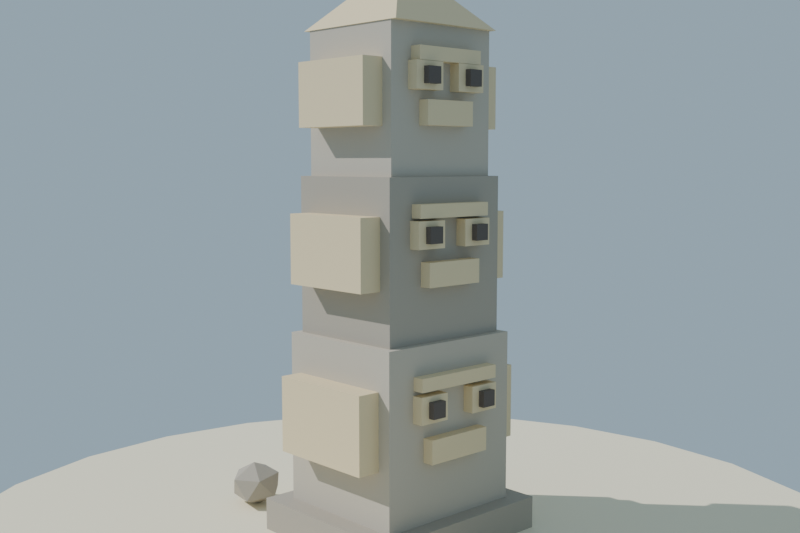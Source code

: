 # Source: totem_isla_lowpoly_media.blend  (saved by Blender 4.2.68; exported with 4.5.12 LTS)
import bpy
from mathutils import Matrix  # noqa: F401  (used for matrix-valued properties, if any)

bpy.ops.wm.read_factory_settings(use_empty=True)
scene = bpy.context.scene
scene.name = 'Scene'

# ---- collections
col_collection = bpy.data.collections.new('Collection'); scene.collection.children.link(col_collection)

# ---- materials (node trees are filled in below, after node groups)
mat_mat_piedra_totem_osc = bpy.data.materials.new('MAT_Piedra_Totem_Osc')
mat_mat_piedra_totem = bpy.data.materials.new('MAT_Piedra_Totem')
mat_mat_talla_totem = bpy.data.materials.new('MAT_Talla_Totem')
mat_mat_ojo_totem = bpy.data.materials.new('MAT_Ojo_Totem')
mat_mat_arena_isla = bpy.data.materials.new('MAT_Arena_Isla')

# ---- material node trees
mat_mat_piedra_totem_osc.use_nodes = True; mat_mat_piedra_totem_osc.node_tree.nodes.clear()
_N = mat_mat_piedra_totem_osc.node_tree.nodes; _L = mat_mat_piedra_totem_osc.node_tree.links
n0 = _N.new('ShaderNodeBsdfPrincipled'); n0.name = 'Principled BSDF'; n0.location = (10, 300)
n0.inputs[0].default_value = (0.42, 0.38, 0.32, 1.0)
n0.inputs[2].default_value = 0.94
n0.inputs[13].default_value = 0.12
n1 = _N.new('ShaderNodeOutputMaterial'); n1.name = 'Material Output'; n1.location = (300, 300)
_L.new(n0.outputs[0], n1.inputs[0])
n1.is_active_output = True
mat_mat_piedra_totem.use_nodes = True; mat_mat_piedra_totem.node_tree.nodes.clear()
_N = mat_mat_piedra_totem.node_tree.nodes; _L = mat_mat_piedra_totem.node_tree.links
n0 = _N.new('ShaderNodeBsdfPrincipled'); n0.name = 'Principled BSDF'; n0.location = (10, 300)
n0.inputs[0].default_value = (0.54, 0.49, 0.41, 1.0)
n0.inputs[2].default_value = 0.93
n0.inputs[13].default_value = 0.12
n1 = _N.new('ShaderNodeOutputMaterial'); n1.name = 'Material Output'; n1.location = (300, 300)
_L.new(n0.outputs[0], n1.inputs[0])
n1.is_active_output = True
mat_mat_talla_totem.use_nodes = True; mat_mat_talla_totem.node_tree.nodes.clear()
_N = mat_mat_talla_totem.node_tree.nodes; _L = mat_mat_talla_totem.node_tree.links
n0 = _N.new('ShaderNodeBsdfPrincipled'); n0.name = 'Principled BSDF'; n0.location = (10, 300)
n0.inputs[0].default_value = (0.8, 0.66, 0.42, 1.0)
n0.inputs[2].default_value = 0.76
n0.inputs[13].default_value = 0.12
n1 = _N.new('ShaderNodeOutputMaterial'); n1.name = 'Material Output'; n1.location = (300, 300)
_L.new(n0.outputs[0], n1.inputs[0])
n1.is_active_output = True
mat_mat_ojo_totem.use_nodes = True; mat_mat_ojo_totem.node_tree.nodes.clear()
_N = mat_mat_ojo_totem.node_tree.nodes; _L = mat_mat_ojo_totem.node_tree.links
n0 = _N.new('ShaderNodeBsdfPrincipled'); n0.name = 'Principled BSDF'; n0.location = (10, 300)
n0.inputs[0].default_value = (0.13, 0.11, 0.1, 1.0)
n0.inputs[13].default_value = 0.12
n1 = _N.new('ShaderNodeOutputMaterial'); n1.name = 'Material Output'; n1.location = (300, 300)
_L.new(n0.outputs[0], n1.inputs[0])
n1.is_active_output = True
mat_mat_arena_isla.use_nodes = True; mat_mat_arena_isla.node_tree.nodes.clear()
_N = mat_mat_arena_isla.node_tree.nodes; _L = mat_mat_arena_isla.node_tree.links
n0 = _N.new('ShaderNodeBsdfPrincipled'); n0.name = 'Principled BSDF'; n0.location = (10, 300)
n0.inputs[0].default_value = (0.92, 0.84, 0.63, 1.0)
n0.inputs[2].default_value = 1.0
n0.inputs[13].default_value = 0.12
n1 = _N.new('ShaderNodeOutputMaterial'); n1.name = 'Material Output'; n1.location = (300, 300)
_L.new(n0.outputs[0], n1.inputs[0])
n1.is_active_output = True

# ---- world
world_mundo = bpy.data.worlds.new('Mundo'); scene.world = world_mundo
world_mundo.use_nodes = True; world_mundo.node_tree.nodes.clear()
_N = world_mundo.node_tree.nodes; _L = world_mundo.node_tree.links
n0 = _N.new('ShaderNodeBackground'); n0.name = 'Background'; n0.location = (10, 300)
n0.inputs[0].default_value = (0.58, 0.79, 0.95, 1.0)
n0.inputs[1].default_value = 0.55
n1 = _N.new('ShaderNodeOutputWorld'); n1.name = 'World Output'; n1.location = (300, 300)
_L.new(n0.outputs[0], n1.inputs[0])
n1.is_active_output = True

# ---- cameras
cam_camera = bpy.data.cameras.new('Camera')
cam_camera.lens = 45.0

# ---- lights
light_sol = bpy.data.lights.new('SOL', 'SUN')
light_sol.energy = 3.4

# ---- meshes
me_sm_totem_m_piedra_totem_osc = bpy.data.meshes.new('SM_Totem_M_Piedra_Totem_Osc')
me_sm_totem_m_piedra_totem_osc.from_pydata([(-0.39, -0.35, 0.045), (-0.39, -0.35, 0.185), (-0.39, 0.35, 0.045), (-0.39, 0.35, 0.185), (0.39, -0.35, 0.045), (0.39, -0.35, 0.185), (0.39, 0.35, 0.045), (0.39, 0.35, 0.185), (-0.28, -0.25, 0.845), (-0.28, -0.25, 1.445), (-0.28, 0.25, 0.845), (-0.28, 0.25, 1.445), (0.28, -0.25, 0.845), (0.28, -0.25, 1.445), (0.28, 0.25, 0.845), (0.28, 0.25, 1.445), (0.3611, 0.6028, 0.07461), (0.3356, 0.7251, 0.1065), (0.4613, 0.6566, 0.1112), (0.4538, 0.5281, 0.1375), (0.3234, 0.5173, 0.1491), (0.2504, 0.639, 0.13), (0.4125, 0.7262, 0.1892), (0.4855, 0.6044, 0.2083), (0.4003, 0.5183, 0.2318), (0.2746, 0.5868, 0.2271), (0.2821, 0.7153, 0.2008), (0.3748, 0.6407, 0.2637), (0.2333, -0.6301, 0.05403), (0.3313, -0.5732, 0.09862), (0.3059, -0.7059, 0.09539), (0.1861, -0.7367, 0.1044), (0.1376, -0.623, 0.1132), (0.2273, -0.5219, 0.1096), (0.3446, -0.6446, 0.1765), (0.2549, -0.7457, 0.1801), (0.1509, -0.6944, 0.1911), (0.1764, -0.5617, 0.1943), (0.2961, -0.5309, 0.1853), (0.2489, -0.6375, 0.2356), (-0.4984, -0.2816, 0.06713), (-0.3792, -0.3379, 0.1077), (-0.5202, -0.3969, 0.1177), (-0.6228, -0.3028, 0.136), (-0.5453, -0.1858, 0.1374), (-0.3947, -0.2075, 0.1199), (-0.43, -0.394, 0.2017), (-0.5806, -0.3723, 0.2192), (-0.5961, -0.2419, 0.2314), (-0.4551, -0.1829, 0.2215), (-0.3525, -0.277, 0.2031), (-0.477, -0.2982, 0.272)], [], [(0, 1, 3, 2), (2, 3, 7, 6), (6, 7, 5, 4), (4, 5, 1, 0), (2, 6, 4, 0), (7, 3, 1, 5), (8, 9, 11, 10), (10, 11, 15, 14), (14, 15, 13, 12), (12, 13, 9, 8), (10, 14, 12, 8), (15, 11, 9, 13), (16, 17, 18), (17, 16, 21), (16, 18, 19), (16, 19, 20), (16, 20, 21), (17, 21, 26), (18, 17, 22), (19, 18, 23), (20, 19, 24), (21, 20, 25), (17, 26, 22), (18, 22, 23), (19, 23, 24), (20, 24, 25), (21, 25, 26), (22, 26, 27), (23, 22, 27), (24, 23, 27), (25, 24, 27), (26, 25, 27), (28, 29, 30), (29, 28, 33), (28, 30, 31), (28, 31, 32), (28, 32, 33), (29, 33, 38), (30, 29, 34), (31, 30, 35), (32, 31, 36), (33, 32, 37), (29, 38, 34), (30, 34, 35), (31, 35, 36), (32, 36, 37), (33, 37, 38), (34, 38, 39), (35, 34, 39), (36, 35, 39), (37, 36, 39), (38, 37, 39), (40, 41, 42), (41, 40, 45), (40, 42, 43), (40, 43, 44), (40, 44, 45), (41, 45, 50), (42, 41, 46), (43, 42, 47), (44, 43, 48), (45, 44, 49), (41, 50, 46), (42, 46, 47), (43, 47, 48), (44, 48, 49), (45, 49, 50), (46, 50, 51), (47, 46, 51), (48, 47, 51), (49, 48, 51), (50, 49, 51)])
me_sm_totem_m_piedra_totem_osc.materials.append(mat_mat_piedra_totem_osc)
me_sm_totem_m_piedra_totem_osc.update()
me_sm_totem_m_piedra_totem = bpy.data.meshes.new('SM_Totem_M_Piedra_Totem')
me_sm_totem_m_piedra_totem.from_pydata([(-0.31, -0.28, 0.185), (-0.31, -0.28, 0.845), (-0.31, 0.28, 0.185), (-0.31, 0.28, 0.845), (0.31, -0.28, 0.185), (0.31, -0.28, 0.845), (0.31, 0.28, 0.185), (0.31, 0.28, 0.845), (-0.25, -0.225, 1.445), (-0.25, -0.225, 1.985), (-0.25, 0.225, 1.445), (-0.25, 0.225, 1.985), (0.25, -0.225, 1.445), (0.25, -0.225, 1.985), (0.25, 0.225, 1.445), (0.25, 0.225, 1.985)], [], [(0, 1, 3, 2), (2, 3, 7, 6), (6, 7, 5, 4), (4, 5, 1, 0), (2, 6, 4, 0), (7, 3, 1, 5), (8, 9, 11, 10), (10, 11, 15, 14), (14, 15, 13, 12), (12, 13, 9, 8), (10, 14, 12, 8), (15, 11, 9, 13)])
me_sm_totem_m_piedra_totem.materials.append(mat_mat_piedra_totem)
me_sm_totem_m_piedra_totem.update()
me_sm_totem_m_talla_totem = bpy.data.meshes.new('SM_Totem_M_Talla_Totem')
me_sm_totem_m_talla_totem.from_pydata([(-0.1922, 0.275, 0.688), (-0.1922, 0.275, 0.738), (-0.1922, 0.325, 0.688), (-0.1922, 0.325, 0.738), (0.1922, 0.275, 0.688), (0.1922, 0.275, 0.738), (0.1922, 0.325, 0.688), (0.1922, 0.325, 0.738), (-0.1952, 0.275, 0.5706), (-0.1952, 0.275, 0.6706), (-0.1952, 0.325, 0.5706), (-0.1952, 0.325, 0.6706), (-0.0652, 0.275, 0.5706), (-0.0652, 0.275, 0.6706), (-0.0652, 0.325, 0.5706), (-0.0652, 0.325, 0.6706), (0.0652, 0.275, 0.5706), (0.0652, 0.275, 0.6706), (0.0652, 0.325, 0.5706), (0.0652, 0.325, 0.6706), (0.1952, 0.275, 0.5706), (0.1952, 0.275, 0.6706), (0.1952, 0.325, 0.5706), (0.1952, 0.325, 0.6706), (-0.1426, 0.275, 0.4172), (-0.1426, 0.275, 0.5072), (-0.1426, 0.325, 0.4172), (-0.1426, 0.325, 0.5072), (0.1426, 0.275, 0.4172), (0.1426, 0.275, 0.5072), (0.1426, 0.325, 0.4172), (0.1426, 0.325, 0.5072), (-0.4, -0.224, 0.4028), (-0.4, -0.224, 0.6932), (-0.4, 0.224, 0.4028), (-0.4, 0.224, 0.6932), (-0.31, -0.224, 0.4028), (-0.31, -0.224, 0.6932), (-0.31, 0.224, 0.4028), (-0.31, 0.224, 0.6932), (0.31, -0.224, 0.4028), (0.31, -0.224, 0.6932), (0.31, 0.224, 0.4028), (0.31, 0.224, 0.6932), (0.4, -0.224, 0.4028), (0.4, -0.224, 0.6932), (0.4, 0.224, 0.4028), (0.4, 0.224, 0.6932), (-0.1736, 0.245, 1.3), (-0.1736, 0.245, 1.35), (-0.1736, 0.295, 1.3), (-0.1736, 0.295, 1.35), (0.1736, 0.245, 1.3), (0.1736, 0.245, 1.35), (0.1736, 0.295, 1.3), (0.1736, 0.295, 1.35), (-0.1826, 0.245, 1.191), (-0.1826, 0.245, 1.291), (-0.1826, 0.295, 1.191), (-0.1826, 0.295, 1.291), (-0.0526, 0.245, 1.191), (-0.0526, 0.245, 1.291), (-0.0526, 0.295, 1.191), (-0.0526, 0.295, 1.291), (0.0526, 0.245, 1.191), (0.0526, 0.245, 1.291), (0.0526, 0.295, 1.191), (0.0526, 0.295, 1.291), (0.1826, 0.245, 1.191), (0.1826, 0.245, 1.291), (0.1826, 0.295, 1.191), (0.1826, 0.295, 1.291), (-0.1288, 0.245, 1.052), (-0.1288, 0.245, 1.142), (-0.1288, 0.295, 1.052), (-0.1288, 0.295, 1.142), (0.1288, 0.245, 1.052), (0.1288, 0.245, 1.142), (0.1288, 0.295, 1.052), (0.1288, 0.295, 1.142), (-0.37, -0.2, 1.043), (-0.37, -0.2, 1.307), (-0.37, 0.2, 1.043), (-0.37, 0.2, 1.307), (-0.28, -0.2, 1.043), (-0.28, -0.2, 1.307), (-0.28, 0.2, 1.043), (-0.28, 0.2, 1.307), (0.28, -0.2, 1.043), (0.28, -0.2, 1.307), (0.28, 0.2, 1.043), (0.28, 0.2, 1.307), (0.37, -0.2, 1.043), (0.37, -0.2, 1.307), (0.37, 0.2, 1.043), (0.37, 0.2, 1.307), (-0.155, 0.22, 1.852), (-0.155, 0.22, 1.902), (-0.155, 0.27, 1.852), (-0.155, 0.27, 1.902), (0.155, 0.22, 1.852), (0.155, 0.22, 1.902), (0.155, 0.27, 1.852), (0.155, 0.27, 1.902), (-0.17, 0.22, 1.751), (-0.17, 0.22, 1.851), (-0.17, 0.27, 1.751), (-0.17, 0.27, 1.851), (-0.04, 0.22, 1.751), (-0.04, 0.22, 1.851), (-0.04, 0.27, 1.751), (-0.04, 0.27, 1.851), (0.04, 0.22, 1.751), (0.04, 0.22, 1.851), (0.04, 0.27, 1.751), (0.04, 0.27, 1.851), (0.17, 0.22, 1.751), (0.17, 0.22, 1.851), (0.17, 0.27, 1.751), (0.17, 0.27, 1.851), (-0.115, 0.22, 1.627), (-0.115, 0.22, 1.717), (-0.115, 0.27, 1.627), (-0.115, 0.27, 1.717), (0.115, 0.22, 1.627), (0.115, 0.22, 1.717), (0.115, 0.27, 1.627), (0.115, 0.27, 1.717), (-0.34, -0.18, 1.623), (-0.34, -0.18, 1.861), (-0.34, 0.18, 1.623), (-0.34, 0.18, 1.861), (-0.25, -0.18, 1.623), (-0.25, -0.18, 1.861), (-0.25, 0.18, 1.623), (-0.25, 0.18, 1.861), (0.25, -0.18, 1.623), (0.25, -0.18, 1.861), (0.25, 0.18, 1.623), (0.25, 0.18, 1.861), (0.34, -0.18, 1.623), (0.34, -0.18, 1.861), (0.34, 0.18, 1.623), (0.34, 0.18, 1.861), (-0.2546, 0.2546, 1.985), (0.2546, 0.2546, 1.985), (0.2546, -0.2546, 1.985), (-0.2546, -0.2546, 1.985), (0.0, 0.0, 2.245)], [], [(0, 1, 3, 2), (2, 3, 7, 6), (6, 7, 5, 4), (4, 5, 1, 0), (2, 6, 4, 0), (7, 3, 1, 5), (8, 9, 11, 10), (10, 11, 15, 14), (14, 15, 13, 12), (12, 13, 9, 8), (10, 14, 12, 8), (15, 11, 9, 13), (16, 17, 19, 18), (18, 19, 23, 22), (22, 23, 21, 20), (20, 21, 17, 16), (18, 22, 20, 16), (23, 19, 17, 21), (24, 25, 27, 26), (26, 27, 31, 30), (30, 31, 29, 28), (28, 29, 25, 24), (26, 30, 28, 24), (31, 27, 25, 29), (32, 33, 35, 34), (34, 35, 39, 38), (38, 39, 37, 36), (36, 37, 33, 32), (34, 38, 36, 32), (39, 35, 33, 37), (40, 41, 43, 42), (42, 43, 47, 46), (46, 47, 45, 44), (44, 45, 41, 40), (42, 46, 44, 40), (47, 43, 41, 45), (48, 49, 51, 50), (50, 51, 55, 54), (54, 55, 53, 52), (52, 53, 49, 48), (50, 54, 52, 48), (55, 51, 49, 53), (56, 57, 59, 58), (58, 59, 63, 62), (62, 63, 61, 60), (60, 61, 57, 56), (58, 62, 60, 56), (63, 59, 57, 61), (64, 65, 67, 66), (66, 67, 71, 70), (70, 71, 69, 68), (68, 69, 65, 64), (66, 70, 68, 64), (71, 67, 65, 69), (72, 73, 75, 74), (74, 75, 79, 78), (78, 79, 77, 76), (76, 77, 73, 72), (74, 78, 76, 72), (79, 75, 73, 77), (80, 81, 83, 82), (82, 83, 87, 86), (86, 87, 85, 84), (84, 85, 81, 80), (82, 86, 84, 80), (87, 83, 81, 85), (88, 89, 91, 90), (90, 91, 95, 94), (94, 95, 93, 92), (92, 93, 89, 88), (90, 94, 92, 88), (95, 91, 89, 93), (96, 97, 99, 98), (98, 99, 103, 102), (102, 103, 101, 100), (100, 101, 97, 96), (98, 102, 100, 96), (103, 99, 97, 101), (104, 105, 107, 106), (106, 107, 111, 110), (110, 111, 109, 108), (108, 109, 105, 104), (106, 110, 108, 104), (111, 107, 105, 109), (112, 113, 115, 114), (114, 115, 119, 118), (118, 119, 117, 116), (116, 117, 113, 112), (114, 118, 116, 112), (119, 115, 113, 117), (120, 121, 123, 122), (122, 123, 127, 126), (126, 127, 125, 124), (124, 125, 121, 120), (122, 126, 124, 120), (127, 123, 121, 125), (128, 129, 131, 130), (130, 131, 135, 134), (134, 135, 133, 132), (132, 133, 129, 128), (130, 134, 132, 128), (135, 131, 129, 133), (136, 137, 139, 138), (138, 139, 143, 142), (142, 143, 141, 140), (140, 141, 137, 136), (138, 142, 140, 136), (143, 139, 137, 141), (144, 148, 145), (145, 148, 146), (144, 145, 146, 147), (146, 148, 147), (147, 148, 144)])
me_sm_totem_m_talla_totem.materials.append(mat_mat_talla_totem)
me_sm_totem_m_talla_totem.update()
me_sm_totem_m_ojo_totem = bpy.data.meshes.new('SM_Totem_M_Ojo_Totem')
me_sm_totem_m_ojo_totem.from_pydata([(-0.1602, 0.31, 0.5906), (-0.1602, 0.31, 0.6506), (-0.1602, 0.35, 0.5906), (-0.1602, 0.35, 0.6506), (-0.1002, 0.31, 0.5906), (-0.1002, 0.31, 0.6506), (-0.1002, 0.35, 0.5906), (-0.1002, 0.35, 0.6506), (0.1002, 0.31, 0.5906), (0.1002, 0.31, 0.6506), (0.1002, 0.35, 0.5906), (0.1002, 0.35, 0.6506), (0.1602, 0.31, 0.5906), (0.1602, 0.31, 0.6506), (0.1602, 0.35, 0.5906), (0.1602, 0.35, 0.6506), (-0.1476, 0.28, 1.211), (-0.1476, 0.28, 1.271), (-0.1476, 0.32, 1.211), (-0.1476, 0.32, 1.271), (-0.0876, 0.28, 1.211), (-0.0876, 0.28, 1.271), (-0.0876, 0.32, 1.211), (-0.0876, 0.32, 1.271), (0.0876, 0.28, 1.211), (0.0876, 0.28, 1.271), (0.0876, 0.32, 1.211), (0.0876, 0.32, 1.271), (0.1476, 0.28, 1.211), (0.1476, 0.28, 1.271), (0.1476, 0.32, 1.211), (0.1476, 0.32, 1.271), (-0.135, 0.255, 1.771), (-0.135, 0.255, 1.831), (-0.135, 0.295, 1.771), (-0.135, 0.295, 1.831), (-0.075, 0.255, 1.771), (-0.075, 0.255, 1.831), (-0.075, 0.295, 1.771), (-0.075, 0.295, 1.831), (0.075, 0.255, 1.771), (0.075, 0.255, 1.831), (0.075, 0.295, 1.771), (0.075, 0.295, 1.831), (0.135, 0.255, 1.771), (0.135, 0.255, 1.831), (0.135, 0.295, 1.771), (0.135, 0.295, 1.831)], [], [(0, 1, 3, 2), (2, 3, 7, 6), (6, 7, 5, 4), (4, 5, 1, 0), (2, 6, 4, 0), (7, 3, 1, 5), (8, 9, 11, 10), (10, 11, 15, 14), (14, 15, 13, 12), (12, 13, 9, 8), (10, 14, 12, 8), (15, 11, 9, 13), (16, 17, 19, 18), (18, 19, 23, 22), (22, 23, 21, 20), (20, 21, 17, 16), (18, 22, 20, 16), (23, 19, 17, 21), (24, 25, 27, 26), (26, 27, 31, 30), (30, 31, 29, 28), (28, 29, 25, 24), (26, 30, 28, 24), (31, 27, 25, 29), (32, 33, 35, 34), (34, 35, 39, 38), (38, 39, 37, 36), (36, 37, 33, 32), (34, 38, 36, 32), (39, 35, 33, 37), (40, 41, 43, 42), (42, 43, 47, 46), (46, 47, 45, 44), (44, 45, 41, 40), (42, 46, 44, 40), (47, 43, 41, 45)])
me_sm_totem_m_ojo_totem.materials.append(mat_mat_ojo_totem)
me_sm_totem_m_ojo_totem.update()
me_cylinder = bpy.data.meshes.new('Cylinder')
me_cylinder.from_pydata([(0.0, 1.8, -0.12), (0.0, 1.8, 0.12), (0.4659, 1.739, -0.12), (0.4659, 1.739, 0.12), (0.9, 1.559, -0.12), (0.9, 1.559, 0.12), (1.273, 1.273, -0.12), (1.273, 1.273, 0.12), (1.559, 0.9, -0.12), (1.559, 0.9, 0.12), (1.739, 0.4659, -0.12), (1.739, 0.4659, 0.12), (1.8, 0.0, -0.12), (1.8, 0.0, 0.12), (1.739, -0.4659, -0.12), (1.739, -0.4659, 0.12), (1.559, -0.9, -0.12), (1.559, -0.9, 0.12), (1.273, -1.273, -0.12), (1.273, -1.273, 0.12), (0.9, -1.559, -0.12), (0.9, -1.559, 0.12), (0.4659, -1.739, -0.12), (0.4659, -1.739, 0.12), (0.0, -1.8, -0.12), (0.0, -1.8, 0.12), (-0.4659, -1.739, -0.12), (-0.4659, -1.739, 0.12), (-0.9, -1.559, -0.12), (-0.9, -1.559, 0.12), (-1.273, -1.273, -0.12), (-1.273, -1.273, 0.12), (-1.559, -0.9, -0.12), (-1.559, -0.9, 0.12), (-1.739, -0.4659, -0.12), (-1.739, -0.4659, 0.12), (-1.8, 0.0, -0.12), (-1.8, 0.0, 0.12), (-1.739, 0.4659, -0.12), (-1.739, 0.4659, 0.12), (-1.559, 0.9, -0.12), (-1.559, 0.9, 0.12), (-1.273, 1.273, -0.12), (-1.273, 1.273, 0.12), (-0.9, 1.559, -0.12), (-0.9, 1.559, 0.12), (-0.4659, 1.739, -0.12), (-0.4659, 1.739, 0.12)], [], [(0, 1, 3, 2), (2, 3, 5, 4), (4, 5, 7, 6), (6, 7, 9, 8), (8, 9, 11, 10), (10, 11, 13, 12), (12, 13, 15, 14), (14, 15, 17, 16), (16, 17, 19, 18), (18, 19, 21, 20), (20, 21, 23, 22), (22, 23, 25, 24), (24, 25, 27, 26), (26, 27, 29, 28), (28, 29, 31, 30), (30, 31, 33, 32), (32, 33, 35, 34), (34, 35, 37, 36), (36, 37, 39, 38), (38, 39, 41, 40), (40, 41, 43, 42), (42, 43, 45, 44), (3, 1, 47, 45, 43, 41, 39, 37, 35, 33, 31, 29, 27, 25, 23, 21, 19, 17, 15, 13, 11, 9, 7, 5), (44, 45, 47, 46), (46, 47, 1, 0), (0, 2, 4, 6, 8, 10, 12, 14, 16, 18, 20, 22, 24, 26, 28, 30, 32, 34, 36, 38, 40, 42, 44, 46)])
_uv = me_cylinder.uv_layers.new(name='UVMap')
_uv.uv.foreach_set('vector', [1.0, 0.5, 1.0, 1.0, 0.9583, 1.0, 0.9583, 0.5, 0.9583, 0.5, 0.9583, 1.0, 0.9167, 1.0, 0.9167, 0.5, 0.9167, 0.5, 0.9167, 1.0, 0.875, 1.0, 0.875, 0.5, 0.875, 0.5, 0.875, 1.0, 0.8333, 1.0, 0.8333, 0.5, 0.8333, 0.5, 0.8333, 1.0, 0.7917, 1.0, 0.7917, 0.5, 0.7917, 0.5, 0.7917, 1.0, 0.75, 1.0, 0.75, 0.5, 0.75, 0.5, 0.75, 1.0, 0.7083, 1.0, 0.7083, 0.5, 0.7083, 0.5, 0.7083, 1.0, 0.6667, 1.0, 0.6667, 0.5, 0.6667, 0.5, 0.6667, 1.0, 0.625, 1.0, 0.625, 0.5, 0.625, 0.5, 0.625, 1.0, 0.5833, 1.0, 0.5833, 0.5, 0.5833, 0.5, 0.5833, 1.0, 0.5417, 1.0, 0.5417, 0.5, 0.5417, 0.5, 0.5417, 1.0, 0.5, 1.0, 0.5, 0.5, 0.5, 0.5, 0.5, 1.0, 0.4583, 1.0, 0.4583, 0.5, 0.4583, 0.5, 0.4583, 1.0, 0.4167, 1.0, 0.4167, 0.5, 0.4167, 0.5, 0.4167, 1.0, 0.375, 1.0, 0.375, 0.5, 0.375, 0.5, 0.375, 1.0, 0.3333, 1.0, 0.3333, 0.5, 0.3333, 0.5, 0.3333, 1.0, 0.2917, 1.0, 0.2917, 0.5, 0.2917, 0.5, 0.2917, 1.0, 0.25, 1.0, 0.25, 0.5, 0.25, 0.5, 0.25, 1.0, 0.2083, 1.0, 0.2083, 0.5, 0.2083, 0.5, 0.2083, 1.0, 0.1667, 1.0, 0.1667, 0.5, 0.1667, 0.5, 0.1667, 1.0, 0.125, 1.0, 0.125, 0.5, 0.125, 0.5, 0.125, 1.0, 0.08333, 1.0, 0.08333, 0.5, 0.3121, 0.4818, 0.25, 0.49, 0.1879, 0.4818, 0.13, 0.4578, 0.08029, 0.4197, 0.04215, 0.37, 0.01818, 0.3121, 0.01, 0.25, 0.01818, 0.1879, 0.04215, 0.13, 0.08029, 0.08029, 0.13, 0.04215, 0.1879, 0.01818, 0.25, 0.01, 0.3121, 0.01818, 0.37, 0.04215, 0.4197, 0.08029, 0.4578, 0.13, 0.4818, 0.1879, 0.49, 0.25, 0.4818, 0.3121, 0.4578, 0.37, 0.4197, 0.4197, 0.37, 0.4578, 0.08333, 0.5, 0.08333, 1.0, 0.04167, 1.0, 0.04167, 0.5, 0.04167, 0.5, 0.04167, 1.0, -1.863e-07, 1.0, -1.863e-07, 0.5, 0.75, 0.49, 0.8121, 0.4818, 0.87, 0.4578, 0.9197, 0.4197, 0.9578, 0.37, 0.9818, 0.3121, 0.99, 0.25, 0.9818, 0.1879, 0.9578, 0.13, 0.9197, 0.08029, 0.87, 0.04215, 0.8121, 0.01818, 0.75, 0.01, 0.6879, 0.01818, 0.63, 0.04215, 0.5803, 0.08029, 0.5422, 0.13, 0.5182, 0.1879, 0.51, 0.25, 0.5182, 0.3121, 0.5422, 0.37, 0.5803, 0.4197, 0.63, 0.4578, 0.6879, 0.4818])
me_cylinder.materials.append(mat_mat_arena_isla)
me_cylinder.update()

# ---- objects
ob_sol = bpy.data.objects.new('SOL', light_sol)
ob_sm_totem_m_piedra_totem_osc = bpy.data.objects.new('SM_Totem_M_Piedra_Totem_Osc', me_sm_totem_m_piedra_totem_osc)
ob_sm_totem_m_piedra_totem = bpy.data.objects.new('SM_Totem_M_Piedra_Totem', me_sm_totem_m_piedra_totem)
ob_sm_totem_m_talla_totem = bpy.data.objects.new('SM_Totem_M_Talla_Totem', me_sm_totem_m_talla_totem)
ob_sm_totem_m_ojo_totem = bpy.data.objects.new('SM_Totem_M_Ojo_Totem', me_sm_totem_m_ojo_totem)
ob_base_arena = bpy.data.objects.new('Base_Arena', me_cylinder)
ob_cam_totem = bpy.data.objects.new('CAM_Totem', cam_camera)

# ---- transforms, parenting, visibility, modifiers, constraints
ob_sol.location = (0.0, 0.0, 0.0)
ob_sol.rotation_euler = (0.8727, 0.1396, 0.6109)
ob_sm_totem_m_piedra_totem_osc.location = (0.0, 0.0, -1.788e-09)
ob_sm_totem_m_piedra_totem.location = (0.0, 0.0, -1.788e-09)
ob_sm_totem_m_talla_totem.location = (0.0, 0.0, -1.788e-09)
ob_sm_totem_m_ojo_totem.location = (0.0, 0.0, -1.788e-09)
ob_base_arena.location = (0.0, 0.0, -0.06)
ob_cam_totem.location = (2.6, 2.8, 1.5)
ob_cam_totem.rotation_euler = (1.466, -1.175e-07, 2.393)

# ---- collection membership
scene.collection.objects.link(ob_sol)
scene.collection.objects.link(ob_sm_totem_m_piedra_totem_osc)
scene.collection.objects.link(ob_sm_totem_m_piedra_totem)
scene.collection.objects.link(ob_sm_totem_m_talla_totem)
scene.collection.objects.link(ob_sm_totem_m_ojo_totem)
col_collection.objects.link(ob_base_arena)
col_collection.objects.link(ob_cam_totem)

# ---- scene / render settings (as saved in the file)
scene.camera = ob_cam_totem
scene.frame_start = 1; scene.frame_end = 250; scene.frame_set(1)
scene.render.engine = 'BLENDER_EEVEE_NEXT'
scene.render.resolution_x = 1200
scene.render.resolution_y = 800
bpy.context.view_layer.update()
